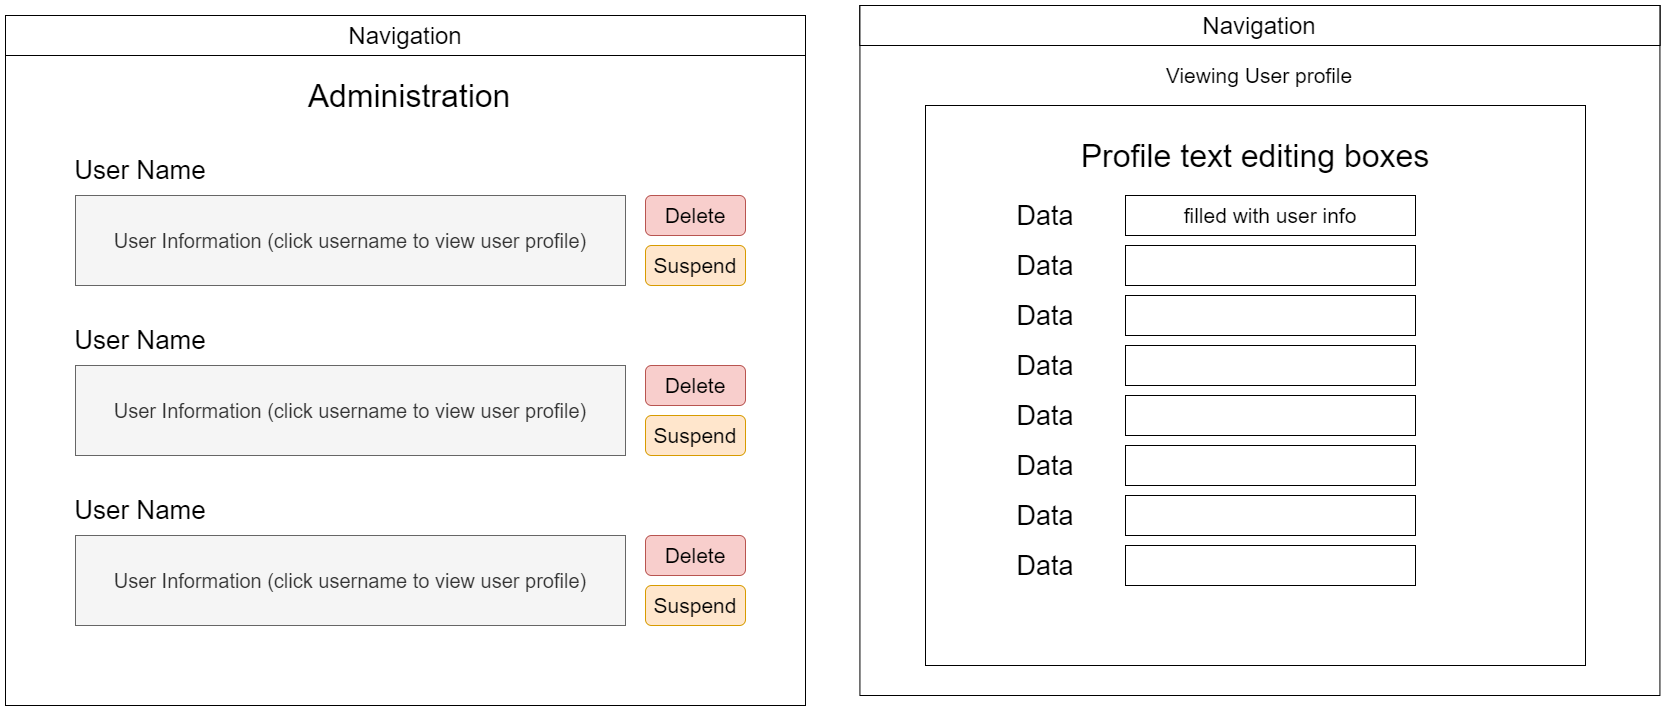

The diagram above was exported from draw.io. Its source (the exported page's mxGraphModel, read from the mxfile embedded in the PNG):
<mxGraphModel dx="3167" dy="1140" grid="1" gridSize="10" guides="1" tooltips="1" connect="1" arrows="1" fold="1" page="1" pageScale="1" pageWidth="850" pageHeight="1100" math="0" shadow="0">
  <root>
    <mxCell id="0" />
    <mxCell id="1" parent="0" />
    <mxCell id="lD_76sLqetE1_2dFc17_-94" value="&lt;font style=&quot;font-size: 24px&quot;&gt;Navigation&lt;/font&gt;" style="rounded=0;whiteSpace=wrap;html=1;" vertex="1" parent="1">
      <mxGeometry x="24.42999999999995" y="10" width="800" height="40" as="geometry" />
    </mxCell>
    <mxCell id="lD_76sLqetE1_2dFc17_-95" value="" style="rounded=0;whiteSpace=wrap;html=1;" vertex="1" parent="1">
      <mxGeometry x="24.42999999999995" y="10" width="800" height="690" as="geometry" />
    </mxCell>
    <mxCell id="WtwJ5WoUEArJOzv7itwC-8" value="" style="rounded=0;whiteSpace=wrap;html=1;" parent="1" vertex="1">
      <mxGeometry x="-830" y="20" width="800" height="690" as="geometry" />
    </mxCell>
    <mxCell id="WtwJ5WoUEArJOzv7itwC-12" value="" style="rounded=0;whiteSpace=wrap;html=1;" parent="1" vertex="1">
      <mxGeometry x="90" y="110" width="660" height="560" as="geometry" />
    </mxCell>
    <mxCell id="WtwJ5WoUEArJOzv7itwC-10" value="&lt;font style=&quot;font-size: 24px&quot;&gt;Navigation&lt;/font&gt;" style="rounded=0;whiteSpace=wrap;html=1;" parent="1" vertex="1">
      <mxGeometry x="-830" y="20" width="800" height="40" as="geometry" />
    </mxCell>
    <mxCell id="WtwJ5WoUEArJOzv7itwC-11" value="&lt;font style=&quot;font-size: 32px&quot;&gt;Profile text editing boxes&lt;/font&gt;" style="text;html=1;strokeColor=none;fillColor=none;align=center;verticalAlign=middle;whiteSpace=wrap;rounded=0;" parent="1" vertex="1">
      <mxGeometry x="130" y="150" width="580" height="20" as="geometry" />
    </mxCell>
    <mxCell id="WtwJ5WoUEArJOzv7itwC-24" value="&lt;font style=&quot;font-size: 32px&quot;&gt;Administration&lt;/font&gt;" style="text;html=1;strokeColor=none;fillColor=none;align=center;verticalAlign=middle;whiteSpace=wrap;rounded=0;" parent="1" vertex="1">
      <mxGeometry x="-545.57" y="80" width="240" height="40" as="geometry" />
    </mxCell>
    <mxCell id="lD_76sLqetE1_2dFc17_-7" value="" style="group" vertex="1" connectable="0" parent="1">
      <mxGeometry x="150" y="200" width="430" height="40" as="geometry" />
    </mxCell>
    <mxCell id="lD_76sLqetE1_2dFc17_-3" value="&lt;font style=&quot;font-size: 21px&quot;&gt;filled with user info&lt;/font&gt;" style="rounded=0;whiteSpace=wrap;html=1;" vertex="1" parent="lD_76sLqetE1_2dFc17_-7">
      <mxGeometry x="140" width="290" height="40" as="geometry" />
    </mxCell>
    <mxCell id="lD_76sLqetE1_2dFc17_-5" value="&lt;font style=&quot;font-size: 27px&quot;&gt;Data&lt;/font&gt;" style="text;html=1;strokeColor=none;fillColor=none;align=center;verticalAlign=middle;whiteSpace=wrap;rounded=0;" vertex="1" parent="lD_76sLqetE1_2dFc17_-7">
      <mxGeometry y="5" width="120" height="30" as="geometry" />
    </mxCell>
    <mxCell id="lD_76sLqetE1_2dFc17_-29" value="" style="group" vertex="1" connectable="0" parent="1">
      <mxGeometry x="150" y="250" width="430" height="40" as="geometry" />
    </mxCell>
    <mxCell id="lD_76sLqetE1_2dFc17_-30" value="" style="rounded=0;whiteSpace=wrap;html=1;" vertex="1" parent="lD_76sLqetE1_2dFc17_-29">
      <mxGeometry x="140" width="290" height="40" as="geometry" />
    </mxCell>
    <mxCell id="lD_76sLqetE1_2dFc17_-31" value="&lt;font style=&quot;font-size: 27px&quot;&gt;Data&lt;/font&gt;" style="text;html=1;strokeColor=none;fillColor=none;align=center;verticalAlign=middle;whiteSpace=wrap;rounded=0;" vertex="1" parent="lD_76sLqetE1_2dFc17_-29">
      <mxGeometry y="5" width="120" height="30" as="geometry" />
    </mxCell>
    <mxCell id="lD_76sLqetE1_2dFc17_-32" value="" style="group" vertex="1" connectable="0" parent="1">
      <mxGeometry x="150" y="300" width="430" height="40" as="geometry" />
    </mxCell>
    <mxCell id="lD_76sLqetE1_2dFc17_-33" value="" style="rounded=0;whiteSpace=wrap;html=1;" vertex="1" parent="lD_76sLqetE1_2dFc17_-32">
      <mxGeometry x="140" width="290" height="40" as="geometry" />
    </mxCell>
    <mxCell id="lD_76sLqetE1_2dFc17_-34" value="&lt;font style=&quot;font-size: 27px&quot;&gt;Data&lt;/font&gt;" style="text;html=1;strokeColor=none;fillColor=none;align=center;verticalAlign=middle;whiteSpace=wrap;rounded=0;" vertex="1" parent="lD_76sLqetE1_2dFc17_-32">
      <mxGeometry y="5" width="120" height="30" as="geometry" />
    </mxCell>
    <mxCell id="lD_76sLqetE1_2dFc17_-35" value="" style="group" vertex="1" connectable="0" parent="1">
      <mxGeometry x="150" y="350" width="430" height="40" as="geometry" />
    </mxCell>
    <mxCell id="lD_76sLqetE1_2dFc17_-36" value="" style="rounded=0;whiteSpace=wrap;html=1;" vertex="1" parent="lD_76sLqetE1_2dFc17_-35">
      <mxGeometry x="140" width="290" height="40" as="geometry" />
    </mxCell>
    <mxCell id="lD_76sLqetE1_2dFc17_-37" value="&lt;font style=&quot;font-size: 27px&quot;&gt;Data&lt;/font&gt;" style="text;html=1;strokeColor=none;fillColor=none;align=center;verticalAlign=middle;whiteSpace=wrap;rounded=0;" vertex="1" parent="lD_76sLqetE1_2dFc17_-35">
      <mxGeometry y="5" width="120" height="30" as="geometry" />
    </mxCell>
    <mxCell id="lD_76sLqetE1_2dFc17_-38" value="" style="group" vertex="1" connectable="0" parent="1">
      <mxGeometry x="150" y="400" width="430" height="40" as="geometry" />
    </mxCell>
    <mxCell id="lD_76sLqetE1_2dFc17_-39" value="" style="rounded=0;whiteSpace=wrap;html=1;" vertex="1" parent="lD_76sLqetE1_2dFc17_-38">
      <mxGeometry x="140" width="290" height="40" as="geometry" />
    </mxCell>
    <mxCell id="lD_76sLqetE1_2dFc17_-40" value="&lt;font style=&quot;font-size: 27px&quot;&gt;Data&lt;/font&gt;" style="text;html=1;strokeColor=none;fillColor=none;align=center;verticalAlign=middle;whiteSpace=wrap;rounded=0;" vertex="1" parent="lD_76sLqetE1_2dFc17_-38">
      <mxGeometry y="5" width="120" height="30" as="geometry" />
    </mxCell>
    <mxCell id="lD_76sLqetE1_2dFc17_-41" value="" style="group" vertex="1" connectable="0" parent="1">
      <mxGeometry x="150" y="550" width="430" height="40" as="geometry" />
    </mxCell>
    <mxCell id="lD_76sLqetE1_2dFc17_-42" value="" style="rounded=0;whiteSpace=wrap;html=1;" vertex="1" parent="lD_76sLqetE1_2dFc17_-41">
      <mxGeometry x="140" width="290" height="40" as="geometry" />
    </mxCell>
    <mxCell id="lD_76sLqetE1_2dFc17_-43" value="&lt;font style=&quot;font-size: 27px&quot;&gt;Data&lt;/font&gt;" style="text;html=1;strokeColor=none;fillColor=none;align=center;verticalAlign=middle;whiteSpace=wrap;rounded=0;" vertex="1" parent="lD_76sLqetE1_2dFc17_-41">
      <mxGeometry y="5" width="120" height="30" as="geometry" />
    </mxCell>
    <mxCell id="lD_76sLqetE1_2dFc17_-44" value="" style="group" vertex="1" connectable="0" parent="1">
      <mxGeometry x="150" y="500" width="430" height="40" as="geometry" />
    </mxCell>
    <mxCell id="lD_76sLqetE1_2dFc17_-45" value="" style="rounded=0;whiteSpace=wrap;html=1;" vertex="1" parent="lD_76sLqetE1_2dFc17_-44">
      <mxGeometry x="140" width="290" height="40" as="geometry" />
    </mxCell>
    <mxCell id="lD_76sLqetE1_2dFc17_-46" value="&lt;font style=&quot;font-size: 27px&quot;&gt;Data&lt;/font&gt;" style="text;html=1;strokeColor=none;fillColor=none;align=center;verticalAlign=middle;whiteSpace=wrap;rounded=0;" vertex="1" parent="lD_76sLqetE1_2dFc17_-44">
      <mxGeometry y="5" width="120" height="30" as="geometry" />
    </mxCell>
    <mxCell id="lD_76sLqetE1_2dFc17_-47" value="" style="group" vertex="1" connectable="0" parent="1">
      <mxGeometry x="150" y="450" width="430" height="40" as="geometry" />
    </mxCell>
    <mxCell id="lD_76sLqetE1_2dFc17_-48" value="" style="rounded=0;whiteSpace=wrap;html=1;" vertex="1" parent="lD_76sLqetE1_2dFc17_-47">
      <mxGeometry x="140" width="290" height="40" as="geometry" />
    </mxCell>
    <mxCell id="lD_76sLqetE1_2dFc17_-49" value="&lt;font style=&quot;font-size: 27px&quot;&gt;Data&lt;/font&gt;" style="text;html=1;strokeColor=none;fillColor=none;align=center;verticalAlign=middle;whiteSpace=wrap;rounded=0;" vertex="1" parent="lD_76sLqetE1_2dFc17_-47">
      <mxGeometry y="5" width="120" height="30" as="geometry" />
    </mxCell>
    <mxCell id="lD_76sLqetE1_2dFc17_-80" value="&lt;font style=&quot;font-size: 26px&quot;&gt;User Name&lt;/font&gt;" style="text;html=1;strokeColor=none;fillColor=none;align=center;verticalAlign=middle;whiteSpace=wrap;rounded=0;" vertex="1" parent="1">
      <mxGeometry x="-780" y="150" width="170" height="50" as="geometry" />
    </mxCell>
    <mxCell id="lD_76sLqetE1_2dFc17_-81" value="&lt;font style=&quot;font-size: 20px&quot;&gt;User Information (click username to view user profile)&lt;/font&gt;" style="text;html=1;align=center;verticalAlign=middle;whiteSpace=wrap;rounded=0;fillColor=#f5f5f5;strokeColor=#666666;fontColor=#333333;" vertex="1" parent="1">
      <mxGeometry x="-760" y="200" width="550" height="90" as="geometry" />
    </mxCell>
    <mxCell id="lD_76sLqetE1_2dFc17_-83" value="&lt;font style=&quot;font-size: 21px&quot;&gt;Delete&lt;/font&gt;" style="rounded=1;whiteSpace=wrap;html=1;fillColor=#f8cecc;strokeColor=#b85450;" vertex="1" parent="1">
      <mxGeometry x="-190" y="200" width="100" height="40" as="geometry" />
    </mxCell>
    <mxCell id="lD_76sLqetE1_2dFc17_-84" value="&lt;font style=&quot;font-size: 21px&quot;&gt;Suspend&lt;/font&gt;" style="rounded=1;whiteSpace=wrap;html=1;fillColor=#ffe6cc;strokeColor=#d79b00;" vertex="1" parent="1">
      <mxGeometry x="-190" y="250" width="100" height="40" as="geometry" />
    </mxCell>
    <mxCell id="lD_76sLqetE1_2dFc17_-85" value="&lt;font style=&quot;font-size: 26px&quot;&gt;User Name&lt;/font&gt;" style="text;html=1;strokeColor=none;fillColor=none;align=center;verticalAlign=middle;whiteSpace=wrap;rounded=0;" vertex="1" parent="1">
      <mxGeometry x="-780" y="320" width="170" height="50" as="geometry" />
    </mxCell>
    <mxCell id="lD_76sLqetE1_2dFc17_-86" value="&lt;font style=&quot;font-size: 20px&quot;&gt;User Information (click username to view user profile)&lt;/font&gt;" style="text;html=1;align=center;verticalAlign=middle;whiteSpace=wrap;rounded=0;fillColor=#f5f5f5;strokeColor=#666666;fontColor=#333333;" vertex="1" parent="1">
      <mxGeometry x="-760" y="370" width="550" height="90" as="geometry" />
    </mxCell>
    <mxCell id="lD_76sLqetE1_2dFc17_-87" value="&lt;font style=&quot;font-size: 21px&quot;&gt;Delete&lt;/font&gt;" style="rounded=1;whiteSpace=wrap;html=1;fillColor=#f8cecc;strokeColor=#b85450;" vertex="1" parent="1">
      <mxGeometry x="-190" y="370" width="100" height="40" as="geometry" />
    </mxCell>
    <mxCell id="lD_76sLqetE1_2dFc17_-88" value="&lt;font style=&quot;font-size: 21px&quot;&gt;Suspend&lt;/font&gt;" style="rounded=1;whiteSpace=wrap;html=1;fillColor=#ffe6cc;strokeColor=#d79b00;" vertex="1" parent="1">
      <mxGeometry x="-190" y="420" width="100" height="40" as="geometry" />
    </mxCell>
    <mxCell id="lD_76sLqetE1_2dFc17_-89" value="&lt;font style=&quot;font-size: 26px&quot;&gt;User Name&lt;/font&gt;" style="text;html=1;strokeColor=none;fillColor=none;align=center;verticalAlign=middle;whiteSpace=wrap;rounded=0;" vertex="1" parent="1">
      <mxGeometry x="-780" y="490" width="170" height="50" as="geometry" />
    </mxCell>
    <mxCell id="lD_76sLqetE1_2dFc17_-90" value="&lt;font style=&quot;font-size: 20px&quot;&gt;User Information (click username to view user profile)&lt;/font&gt;" style="text;html=1;align=center;verticalAlign=middle;whiteSpace=wrap;rounded=0;fillColor=#f5f5f5;strokeColor=#666666;fontColor=#333333;" vertex="1" parent="1">
      <mxGeometry x="-760" y="540" width="550" height="90" as="geometry" />
    </mxCell>
    <mxCell id="lD_76sLqetE1_2dFc17_-91" value="&lt;font style=&quot;font-size: 21px&quot;&gt;Delete&lt;/font&gt;" style="rounded=1;whiteSpace=wrap;html=1;fillColor=#f8cecc;strokeColor=#b85450;" vertex="1" parent="1">
      <mxGeometry x="-190" y="540" width="100" height="40" as="geometry" />
    </mxCell>
    <mxCell id="lD_76sLqetE1_2dFc17_-92" value="&lt;font style=&quot;font-size: 21px&quot;&gt;Suspend&lt;/font&gt;" style="rounded=1;whiteSpace=wrap;html=1;fillColor=#ffe6cc;strokeColor=#d79b00;" vertex="1" parent="1">
      <mxGeometry x="-190" y="590" width="100" height="40" as="geometry" />
    </mxCell>
    <mxCell id="lD_76sLqetE1_2dFc17_-93" value="&lt;font style=&quot;font-size: 21px&quot;&gt;Viewing User profile&lt;/font&gt;" style="text;html=1;strokeColor=none;fillColor=none;align=center;verticalAlign=middle;whiteSpace=wrap;rounded=0;" vertex="1" parent="1">
      <mxGeometry x="309.43" y="70" width="230" height="20" as="geometry" />
    </mxCell>
    <mxCell id="lD_76sLqetE1_2dFc17_-96" value="&lt;font style=&quot;font-size: 24px&quot;&gt;Navigation&lt;/font&gt;" style="rounded=0;whiteSpace=wrap;html=1;" vertex="1" parent="1">
      <mxGeometry x="24.42999999999995" y="10" width="800" height="40" as="geometry" />
    </mxCell>
  </root>
</mxGraphModel>